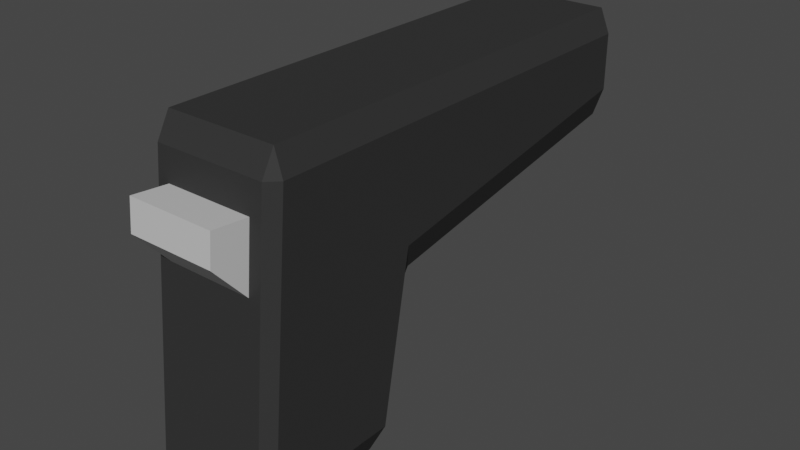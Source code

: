 # Source: pistol.blend  (saved by Blender 3.4.6; exported with 4.5.12 LTS)
import bpy
from mathutils import Matrix  # noqa: F401  (used for matrix-valued properties, if any)

bpy.ops.wm.read_factory_settings(use_empty=True)
scene = bpy.context.scene
scene.name = 'Scene'

# ---- collections
col_collection = bpy.data.collections.new('Collection'); scene.collection.children.link(col_collection)

# ---- materials (node trees are filled in below, after node groups)
mat_pistolblack = bpy.data.materials.new('pistolBlack')
mat_pistolblack.use_transparent_shadow = False
mat_pistolgrey = bpy.data.materials.new('pistolGrey')
mat_pistolgrey.use_transparent_shadow = False

# ---- material node trees
mat_pistolblack.use_nodes = True; mat_pistolblack.node_tree.nodes.clear()
_N = mat_pistolblack.node_tree.nodes; _L = mat_pistolblack.node_tree.links
n0 = _N.new('ShaderNodeBsdfPrincipled'); n0.name = 'Principled BSDF'; n0.location = (10, 300)
n0.distribution = 'GGX'
n0.subsurface_method = 'RANDOM_WALK_SKIN'
n0.inputs[0].default_value = (0.03522, 0.03522, 0.03522, 1.0)
n0.inputs[3].default_value = 1.45
n0.inputs[13].default_value = 0.06522
n0.inputs[27].default_value = (0.0, 0.0, 0.0, 1.0)
n0.inputs[28].default_value = 1.0
n1 = _N.new('ShaderNodeOutputMaterial'); n1.name = 'Material Output'; n1.location = (300, 300)
_L.new(n0.outputs[0], n1.inputs[0])
n1.is_active_output = True
mat_pistolgrey.use_nodes = True; mat_pistolgrey.node_tree.nodes.clear()
_N = mat_pistolgrey.node_tree.nodes; _L = mat_pistolgrey.node_tree.links
n0 = _N.new('ShaderNodeBsdfPrincipled'); n0.name = 'Principled BSDF'; n0.location = (10, 300)
n0.distribution = 'GGX'
n0.subsurface_method = 'RANDOM_WALK_SKIN'
n0.inputs[0].default_value = (0.6152, 0.6152, 0.6152, 1.0)
n0.inputs[3].default_value = 1.45
n0.inputs[27].default_value = (0.0, 0.0, 0.0, 1.0)
n0.inputs[28].default_value = 1.0
n1 = _N.new('ShaderNodeOutputMaterial'); n1.name = 'Material Output'; n1.location = (300, 300)
_L.new(n0.outputs[0], n1.inputs[0])
n1.is_active_output = True

# ---- world
world_world = bpy.data.worlds.new('World'); scene.world = world_world
world_world.use_nodes = True; world_world.node_tree.nodes.clear()
_N = world_world.node_tree.nodes; _L = world_world.node_tree.links
n0 = _N.new('ShaderNodeOutputWorld'); n0.name = 'World Output'; n0.location = (300, 300)
n1 = _N.new('ShaderNodeBackground'); n1.name = 'Background'; n1.location = (10, 300)
n1.inputs[0].default_value = (0.05088, 0.05088, 0.05088, 1.0)
_L.new(n1.outputs[0], n0.inputs[0])
n0.is_active_output = True
world_world.color = (0.05088, 0.05088, 0.05088)
world_world.use_sun_shadow = False
world_world.sun_shadow_jitter_overblur = 0.0

# ---- meshes
me_cube_001 = bpy.data.meshes.new('Cube.001')
me_cube_001.from_pydata([(-0.1739, -0.2862, -0.4988), (-0.1739, -0.3134, -0.4255), (-0.2046, -0.2785, -0.424), (-0.1739, -0.2342, 0.4255), (-0.1739, -0.1933, 0.4988), (-0.2046, -0.1995, 0.424), (-0.1739, 0.1004, -0.4988), (-0.2046, 0.1308, -0.424), (-0.1739, 0.1474, -0.4296), (-0.1739, 0.2274, 0.4988), (-0.2046, 0.2274, 0.424), (0.1739, -0.2862, -0.4988), (0.2046, -0.2785, -0.424), (0.1739, -0.3134, -0.4255), (0.1739, -0.1933, 0.4988), (0.1739, -0.2342, 0.4255), (0.2046, -0.1995, 0.424), (0.1739, 0.1004, -0.4988), (0.1739, 0.1474, -0.4296), (0.2046, 0.1308, -0.424), (0.2046, 0.2274, 0.424), (0.1739, 0.2274, 0.4988), (-0.1739, 0.2145, -0.06927), (-0.2046, 0.2274, 0.09049), (-0.1739, 0.2614, 0.005774), (0.1739, 0.2145, -0.06927), (0.1739, 0.2614, 0.005774), (0.2046, 0.2274, 0.09049), (-0.1739, 1.17, 0.4988), (-0.1739, 1.204, 0.424), (-0.2046, 1.17, 0.424), (0.1739, 1.17, 0.4988), (0.2046, 1.17, 0.424), (0.1739, 1.204, 0.424), (-0.2046, 1.17, 0.2499), (-0.1739, 1.204, 0.2406), (-0.1739, 1.17, 0.16), (0.2046, 1.17, 0.2499), (0.1739, 1.17, 0.16), (0.1739, 1.204, 0.2406), (-0.136, -0.2614, 0.1332), (-0.136, -0.2428, 0.3327), (0.136, -0.2428, 0.3327), (0.136, -0.2614, 0.1332), (-0.136, -0.3648, 0.2485), (-0.136, -0.3559, 0.3432), (0.136, -0.3559, 0.3432), (0.136, -0.3648, 0.2485), (4.412e-10, 1.242, 0.4094), (4.412e-10, 1.165, 0.4094), (0.01504, 1.242, 0.4079), (0.01504, 1.165, 0.4079), (0.02949, 1.242, 0.4035), (0.02949, 1.165, 0.4035), (0.04282, 1.242, 0.3964), (0.04282, 1.165, 0.3964), (0.0545, 1.242, 0.3868), (0.0545, 1.165, 0.3868), (0.06408, 1.242, 0.3751), (0.06408, 1.165, 0.3751), (0.07121, 1.242, 0.3618), (0.07121, 1.165, 0.3618), (0.07559, 1.242, 0.3473), (0.07559, 1.165, 0.3473), (0.07707, 1.242, 0.3323), (0.07707, 1.165, 0.3323), (0.07559, 1.242, 0.3173), (0.07559, 1.165, 0.3173), (0.07121, 1.242, 0.3028), (0.07121, 1.165, 0.3028), (0.06408, 1.242, 0.2895), (0.06408, 1.165, 0.2895), (0.0545, 1.242, 0.2778), (0.0545, 1.165, 0.2778), (0.04282, 1.242, 0.2682), (0.04282, 1.165, 0.2682), (0.02949, 1.242, 0.2611), (0.02949, 1.165, 0.2611), (0.01504, 1.242, 0.2567), (0.01504, 1.165, 0.2567), (4.412e-10, 1.242, 0.2552), (4.412e-10, 1.165, 0.2552), (-0.01504, 1.242, 0.2567), (-0.01504, 1.165, 0.2567), (-0.02949, 1.242, 0.2611), (-0.02949, 1.165, 0.2611), (-0.04282, 1.242, 0.2682), (-0.04282, 1.165, 0.2682), (-0.0545, 1.242, 0.2778), (-0.0545, 1.165, 0.2778), (-0.06408, 1.242, 0.2895), (-0.06408, 1.165, 0.2895), (-0.07121, 1.242, 0.3028), (-0.07121, 1.165, 0.3028), (-0.07559, 1.242, 0.3173), (-0.07559, 1.165, 0.3173), (-0.07707, 1.242, 0.3323), (-0.07707, 1.165, 0.3323), (-0.07559, 1.242, 0.3473), (-0.07559, 1.165, 0.3473), (-0.07121, 1.242, 0.3618), (-0.07121, 1.165, 0.3618), (-0.06408, 1.242, 0.3751), (-0.06408, 1.165, 0.3751), (-0.0545, 1.242, 0.3868), (-0.0545, 1.165, 0.3868), (-0.04282, 1.242, 0.3964), (-0.04282, 1.165, 0.3964), (-0.02949, 1.242, 0.4035), (-0.02949, 1.165, 0.4035), (-0.01504, 1.242, 0.4079), (-0.01504, 1.165, 0.4079), (7.341e-10, 1.242, 0.3917), (0.01158, 1.242, 0.3906), (0.02272, 1.242, 0.3872), (0.03299, 1.242, 0.3817), (0.04199, 1.242, 0.3743), (0.04937, 1.242, 0.3653), (0.05486, 1.242, 0.355), (0.05824, 1.242, 0.3439), (0.05938, 1.242, 0.3323), (0.05824, 1.242, 0.3207), (0.05486, 1.242, 0.3096), (0.04937, 1.242, 0.2993), (0.04199, 1.242, 0.2903), (0.03299, 1.242, 0.2829), (0.02272, 1.242, 0.2774), (0.01158, 1.242, 0.2741), (7.341e-10, 1.242, 0.2729), (-0.01158, 1.242, 0.2741), (-0.02272, 1.242, 0.2774), (-0.03299, 1.242, 0.2829), (-0.04199, 1.242, 0.2903), (-0.04937, 1.242, 0.2993), (-0.05486, 1.242, 0.3096), (-0.05824, 1.242, 0.3207), (-0.05938, 1.242, 0.3323), (-0.05824, 1.242, 0.3439), (-0.05486, 1.242, 0.355), (-0.04937, 1.242, 0.3653), (-0.04199, 1.242, 0.3743), (-0.03299, 1.242, 0.3817), (-0.02272, 1.242, 0.3872), (-0.01158, 1.242, 0.3906)], [], [(15, 3, 41, 42), (9, 21, 31, 28), (20, 27, 37, 32), (21, 9, 4, 14), (2, 5, 10, 23, 7), (8, 22, 25, 18), (39, 35, 29, 33), (19, 27, 20, 16, 12), (26, 24, 36, 38), (23, 10, 30, 34), (0, 1, 2), (3, 4, 5), (6, 7, 8), (11, 12, 13), (14, 15, 16), (17, 18, 19), (22, 23, 24), (25, 26, 27), (28, 29, 30), (31, 32, 33), (34, 35, 36), (37, 38, 39), (6, 0, 2, 7), (1, 3, 5, 2), (4, 9, 10, 5), (22, 8, 7, 23), (17, 6, 8, 18), (27, 19, 18, 25), (11, 17, 19, 12), (21, 14, 16, 20), (15, 13, 12, 16), (0, 11, 13, 1), (14, 4, 3, 15), (25, 22, 24, 26), (28, 31, 33, 29), (29, 35, 34, 30), (32, 37, 39, 33), (38, 36, 35, 39), (23, 34, 36, 24), (37, 27, 26, 38), (9, 28, 30, 10), (31, 21, 20, 32), (6, 17, 11, 0), (40, 43, 47, 44), (1, 13, 43, 40), (3, 1, 40, 41), (13, 15, 42, 43), (47, 46, 45, 44), (41, 40, 44, 45), (42, 41, 45, 46), (43, 42, 46, 47), (48, 49, 51, 50), (50, 51, 53, 52), (52, 53, 55, 54), (54, 55, 57, 56), (56, 57, 59, 58), (58, 59, 61, 60), (60, 61, 63, 62), (62, 63, 65, 64), (64, 65, 67, 66), (66, 67, 69, 68), (68, 69, 71, 70), (70, 71, 73, 72), (72, 73, 75, 74), (74, 75, 77, 76), (76, 77, 79, 78), (78, 79, 81, 80), (80, 81, 83, 82), (82, 83, 85, 84), (84, 85, 87, 86), (86, 87, 89, 88), (88, 89, 91, 90), (90, 91, 93, 92), (92, 93, 95, 94), (94, 95, 97, 96), (96, 97, 99, 98), (98, 99, 101, 100), (100, 101, 103, 102), (102, 103, 105, 104), (104, 105, 107, 106), (106, 107, 109, 108), (51, 49, 111, 109, 107, 105, 103, 101, 99, 97, 95, 93, 91, 89, 87, 85, 83, 81, 79, 77, 75, 73, 71, 69, 67, 65, 63, 61, 59, 57, 55, 53), (108, 109, 111, 110), (110, 111, 49, 48), (52, 54, 115, 114), (70, 72, 124, 123), (88, 90, 133, 132), (106, 108, 142, 141), (62, 64, 120, 119), (80, 82, 129, 128), (98, 100, 138, 137), (54, 56, 116, 115), (72, 74, 125, 124), (90, 92, 134, 133), (108, 110, 143, 142), (64, 66, 121, 120), (82, 84, 130, 129), (100, 102, 139, 138), (56, 58, 117, 116), (74, 76, 126, 125), (92, 94, 135, 134), (48, 50, 113, 112), (110, 48, 112, 143), (66, 68, 122, 121), (84, 86, 131, 130), (102, 104, 140, 139), (58, 60, 118, 117), (76, 78, 127, 126), (94, 96, 136, 135), (50, 52, 114, 113), (68, 70, 123, 122), (86, 88, 132, 131), (104, 106, 141, 140), (60, 62, 119, 118), (78, 80, 128, 127), (96, 98, 137, 136)])
me_cube_001.polygons.foreach_set('material_index', [0, 0, 0, 0, 0, 0, 0, 0, 0, 0, 0, 0, 0, 0, 0, 0, 0, 0, 0, 0, 0, 0, 0, 0, 0, 0, 0, 0, 0, 0, 0, 0, 0, 0, 0, 0, 0, 0, 0, 0, 0, 0, 0, 1, 0, 0, 0, 1, 1, 1, 1, 1, 1, 1, 1, 1, 1, 1, 1, 1, 1, 1, 1, 1, 1, 1, 1, 1, 1, 1, 1, 1, 1, 1, 1, 1, 1, 1, 1, 1, 1, 1, 1, 1, 1, 1, 1, 1, 1, 1, 1, 1, 1, 1, 1, 1, 1, 1, 1, 1, 1, 1, 1, 1, 1, 1, 1, 1, 1, 1, 1, 1, 1, 1, 1, 1])
_uv = me_cube_001.uv_layers.new(name='UVMap')
_uv.uv.foreach_set('vector', [0.6066, 0.7688, 0.6066, 0.9812, 0.6066, 0.9812, 0.6066, 0.7688, 0.8562, 0.5, 0.6438, 0.5, 0.6438, 0.5, 0.8563, 0.5, 0.6062, 0.5, 0.5227, 0.5, 0.5329, 0.5, 0.5976, 0.5, 0.6438, 0.5, 0.8562, 0.5, 0.8563, 0.7313, 0.6438, 0.7313, 0.3938, 0.01896, 0.6062, 0.01886, 0.6062, 0.25, 0.5227, 0.25, 0.3938, 0.2414, 0.3924, 0.2688, 0.4826, 0.2687, 0.4826, 0.4813, 0.3924, 0.4813, 0.5281, 0.4813, 0.5281, 0.2688, 0.5969, 0.2688, 0.5969, 0.4812, 0.3937, 0.5086, 0.5227, 0.5, 0.6062, 0.5, 0.6062, 0.7311, 0.3938, 0.731, 0.5, 0.4813, 0.5, 0.2688, 0.5, 0.2687, 0.5, 0.4813, 0.5227, 0.25, 0.6062, 0.25, 0.5976, 0.25, 0.5329, 0.25, 0.1438, 0.7313, 0.1437, 0.7462, 0.125, 0.727, 0.6066, 0.0, 0.625, 0.01875, 0.6062, 0.01886, 0.1437, 0.5188, 0.125, 0.502, 0.1437, 0.5, 0.3563, 0.7313, 0.375, 0.727, 0.3562, 0.7462, 0.625, 0.7688, 0.6066, 0.7688, 0.61, 0.75, 0.3563, 0.5188, 0.3563, 0.5, 0.375, 0.502, 0.4826, 0.2687, 0.5227, 0.25, 0.5, 0.2688, 0.4826, 0.4813, 0.5, 0.4813, 0.5227, 0.5, 0.625, 0.25, 0.5969, 0.25, 0.5976, 0.25, 0.625, 0.5, 0.5976, 0.5, 0.5969, 0.5, 0.5329, 0.25, 0.5281, 0.2688, 0.5, 0.2687, 0.5329, 0.5, 0.5, 0.4813, 0.5281, 0.4813, 0.1437, 0.5188, 0.1438, 0.7313, 0.125, 0.727, 0.125, 0.502, 0.3934, 0.0, 0.6066, 0.0, 0.6062, 0.01886, 0.3938, 0.01896, 0.625, 0.01875, 0.625, 0.25, 0.6062, 0.25, 0.6062, 0.01886, 0.4826, 0.2687, 0.3924, 0.2688, 0.3938, 0.2414, 0.5227, 0.25, 0.3563, 0.5188, 0.1437, 0.5188, 0.1437, 0.5, 0.3563, 0.5, 0.5227, 0.5, 0.3937, 0.5086, 0.3924, 0.4813, 0.4826, 0.4813, 0.3563, 0.7313, 0.3563, 0.5188, 0.3937, 0.5086, 0.3938, 0.731, 0.6438, 0.5, 0.6438, 0.7313, 0.6062, 0.7311, 0.6062, 0.5, 0.6066, 0.7688, 0.3934, 0.7688, 0.3938, 0.731, 0.6062, 0.7311, 0.1438, 0.7313, 0.3563, 0.7313, 0.3563, 0.75, 0.1437, 0.75, 0.625, 0.7688, 0.625, 0.9812, 0.6066, 0.9812, 0.6066, 0.7688, 0.4826, 0.4813, 0.4826, 0.2687, 0.5, 0.2688, 0.5, 0.4813, 0.625, 0.2688, 0.625, 0.4812, 0.5969, 0.4812, 0.5969, 0.2688, 0.5969, 0.2688, 0.5281, 0.2688, 0.5329, 0.25, 0.5976, 0.25, 0.5976, 0.5, 0.5329, 0.5, 0.5281, 0.4813, 0.5969, 0.4812, 0.5, 0.4813, 0.5, 0.2687, 0.5281, 0.2688, 0.5281, 0.4813, 0.5227, 0.25, 0.5329, 0.25, 0.5, 0.2687, 0.5, 0.2688, 0.5329, 0.5, 0.5227, 0.5, 0.5, 0.4813, 0.5, 0.4813, 0.625, 0.25, 0.625, 0.25, 0.5976, 0.25, 0.6062, 0.25, 0.6438, 0.5, 0.6438, 0.5, 0.6062, 0.5, 0.5976, 0.5, 0.1437, 0.5188, 0.3563, 0.5188, 0.3563, 0.7313, 0.1438, 0.7313, 0.1194, 0.75, 0.3806, 0.75, 0.3806, 0.75, 0.1194, 0.75, 0.1437, 0.75, 0.3563, 0.75, 0.3806, 0.75, 0.1194, 0.75, 0.6066, 0.0, 0.3934, 0.0, 0.5427, 0.0, 0.6066, 0.0, 0.3934, 0.7688, 0.6066, 0.7688, 0.6066, 0.7688, 0.5427, 0.7688, 0.5763, 0.7688, 0.6066, 0.7688, 0.6066, 0.9812, 0.5763, 0.9812, 0.6066, 0.0, 0.5427, 0.0, 0.5763, 0.0, 0.6066, 0.0, 0.6066, 0.7688, 0.6066, 0.9812, 0.6066, 0.9812, 0.6066, 0.7688, 0.5427, 0.7688, 0.6066, 0.7688, 0.6066, 0.7688, 0.5763, 0.7688, 1.0, 0.5, 1.0, 1.0, 0.9688, 1.0, 0.9688, 0.5, 0.9688, 0.5, 0.9688, 1.0, 0.9375, 1.0, 0.9375, 0.5, 0.9375, 0.5, 0.9375, 1.0, 0.9062, 1.0, 0.9062, 0.5, 0.9062, 0.5, 0.9062, 1.0, 0.875, 1.0, 0.875, 0.5, 0.875, 0.5, 0.875, 1.0, 0.8438, 1.0, 0.8438, 0.5, 0.8438, 0.5, 0.8438, 1.0, 0.8125, 1.0, 0.8125, 0.5, 0.8125, 0.5, 0.8125, 1.0, 0.7812, 1.0, 0.7812, 0.5, 0.7812, 0.5, 0.7812, 1.0, 0.75, 1.0, 0.75, 0.5, 0.75, 0.5, 0.75, 1.0, 0.7188, 1.0, 0.7188, 0.5, 0.7188, 0.5, 0.7188, 1.0, 0.6875, 1.0, 0.6875, 0.5, 0.6875, 0.5, 0.6875, 1.0, 0.6562, 1.0, 0.6562, 0.5, 0.6562, 0.5, 0.6562, 1.0, 0.625, 1.0, 0.625, 0.5, 0.625, 0.5, 0.625, 1.0, 0.5938, 1.0, 0.5938, 0.5, 0.5938, 0.5, 0.5938, 1.0, 0.5625, 1.0, 0.5625, 0.5, 0.5625, 0.5, 0.5625, 1.0, 0.5312, 1.0, 0.5312, 0.5, 0.5312, 0.5, 0.5312, 1.0, 0.5, 1.0, 0.5, 0.5, 0.5, 0.5, 0.5, 1.0, 0.4688, 1.0, 0.4688, 0.5, 0.4688, 0.5, 0.4688, 1.0, 0.4375, 1.0, 0.4375, 0.5, 0.4375, 0.5, 0.4375, 1.0, 0.4062, 1.0, 0.4062, 0.5, 0.4062, 0.5, 0.4062, 1.0, 0.375, 1.0, 0.375, 0.5, 0.375, 0.5, 0.375, 1.0, 0.3438, 1.0, 0.3438, 0.5, 0.3438, 0.5, 0.3438, 1.0, 0.3125, 1.0, 0.3125, 0.5, 0.3125, 0.5, 0.3125, 1.0, 0.2812, 1.0, 0.2812, 0.5, 0.2812, 0.5, 0.2812, 1.0, 0.25, 1.0, 0.25, 0.5, 0.25, 0.5, 0.25, 1.0, 0.2188, 1.0, 0.2188, 0.5, 0.2188, 0.5, 0.2188, 1.0, 0.1875, 1.0, 0.1875, 0.5, 0.1875, 0.5, 0.1875, 1.0, 0.1562, 1.0, 0.1562, 0.5, 0.1562, 0.5, 0.1562, 1.0, 0.125, 1.0, 0.125, 0.5, 0.125, 0.5, 0.125, 1.0, 0.09375, 1.0, 0.09375, 0.5, 0.09375, 0.5, 0.09375, 1.0, 0.0625, 1.0, 0.0625, 0.5, 0.2968, 0.4854, 0.25, 0.49, 0.2032, 0.4854, 0.1582, 0.4717, 0.1167, 0.4496, 0.08029, 0.4197, 0.05045, 0.3833, 0.02827, 0.3418, 0.01461, 0.2968, 0.01, 0.25, 0.01461, 0.2032, 0.02827, 0.1582, 0.05045, 0.1167, 0.08029, 0.08029, 0.1167, 0.05045, 0.1582, 0.02827, 0.2032, 0.01461, 0.25, 0.01, 0.2968, 0.01461, 0.3418, 0.02827, 0.3833, 0.05045, 0.4197, 0.08029, 0.4496, 0.1167, 0.4717, 0.1582, 0.4854, 0.2032, 0.49, 0.25, 0.4854, 0.2968, 0.4717, 0.3418, 0.4496, 0.3833, 0.4197, 0.4197, 0.3833, 0.4496, 0.3418, 0.4717, 0.0625, 0.5, 0.0625, 1.0, 0.03125, 1.0, 0.03125, 0.5, 0.03125, 0.5, 0.03125, 1.0, 0.0, 1.0, 0.0, 0.5, 0.9375, 0.5, 0.9062, 0.5, 0.9062, 0.5, 0.9375, 0.5, 0.6562, 0.5, 0.625, 0.5, 0.625, 0.5, 0.6562, 0.5, 0.375, 0.5, 0.3438, 0.5, 0.3438, 0.5, 0.375, 0.5, 0.09375, 0.5, 0.0625, 0.5, 0.0625, 0.5, 0.09375, 0.5, 0.7812, 0.5, 0.75, 0.5, 0.75, 0.5, 0.7812, 0.5, 0.5, 0.5, 0.4688, 0.5, 0.4688, 0.5, 0.5, 0.5, 0.2188, 0.5, 0.1875, 0.5, 0.1875, 0.5, 0.2188, 0.5, 0.9062, 0.5, 0.875, 0.5, 0.875, 0.5, 0.9062, 0.5, 0.625, 0.5, 0.5938, 0.5, 0.5938, 0.5, 0.625, 0.5, 0.3438, 0.5, 0.3125, 0.5, 0.3125, 0.5, 0.3438, 0.5, 0.0625, 0.5, 0.03125, 0.5, 0.03125, 0.5, 0.0625, 0.5, 0.75, 0.5, 0.7188, 0.5, 0.7188, 0.5, 0.75, 0.5, 0.4688, 0.5, 0.4375, 0.5, 0.4375, 0.5, 0.4688, 0.5, 0.1875, 0.5, 0.1562, 0.5, 0.1562, 0.5, 0.1875, 0.5, 0.875, 0.5, 0.8438, 0.5, 0.8438, 0.5, 0.875, 0.5, 0.5938, 0.5, 0.5625, 0.5, 0.5625, 0.5, 0.5938, 0.5, 0.3125, 0.5, 0.2812, 0.5, 0.2812, 0.5, 0.3125, 0.5, 1.0, 0.5, 0.9688, 0.5, 0.9688, 0.5, 1.0, 0.5, 0.03125, 0.5, 0.0, 0.5, 0.0, 0.5, 0.03125, 0.5, 0.7188, 0.5, 0.6875, 0.5, 0.6875, 0.5, 0.7188, 0.5, 0.4375, 0.5, 0.4062, 0.5, 0.4062, 0.5, 0.4375, 0.5, 0.1562, 0.5, 0.125, 0.5, 0.125, 0.5, 0.1562, 0.5, 0.8438, 0.5, 0.8125, 0.5, 0.8125, 0.5, 0.8438, 0.5, 0.5625, 0.5, 0.5312, 0.5, 0.5312, 0.5, 0.5625, 0.5, 0.2812, 0.5, 0.25, 0.5, 0.25, 0.5, 0.2812, 0.5, 0.9688, 0.5, 0.9375, 0.5, 0.9375, 0.5, 0.9688, 0.5, 0.6875, 0.5, 0.6562, 0.5, 0.6562, 0.5, 0.6875, 0.5, 0.4062, 0.5, 0.375, 0.5, 0.375, 0.5, 0.4062, 0.5, 0.125, 0.5, 0.09375, 0.5, 0.09375, 0.5, 0.125, 0.5, 0.8125, 0.5, 0.7812, 0.5, 0.7812, 0.5, 0.8125, 0.5, 0.5312, 0.5, 0.5, 0.5, 0.5, 0.5, 0.5312, 0.5, 0.25, 0.5, 0.2188, 0.5, 0.2188, 0.5, 0.25, 0.5])
me_cube_001.materials.append(mat_pistolblack)
me_cube_001.materials.append(mat_pistolgrey)
me_cube_001.update()

# ---- objects
ob_cube = bpy.data.objects.new('Cube', me_cube_001)

# ---- transforms, parenting, visibility, modifiers, constraints
ob_cube.location = (0.0, 0.0, 0.0)

# ---- collection membership
col_collection.objects.link(ob_cube)

# ---- scene / render settings (as saved in the file)
scene.frame_start = 1; scene.frame_end = 250; scene.frame_set(1)
scene.render.engine = 'BLENDER_EEVEE_NEXT'
scene.cycles.sampling_pattern = 'TABULATED_SOBOL'
scene.cycles.use_light_tree = False
scene.view_settings.view_transform = 'Filmic'
bpy.context.view_layer.update()

# ---- added for rendering (the .blend has no active camera and no usable light): camera, sun
cam_auto = bpy.data.cameras.new('AutoCamera')
cam_auto.lens = 50.0
cam_auto.sensor_width = 36.0
cam_auto.clip_end = 1000.0
ob_auto_camera = bpy.data.objects.new('AutoCamera', cam_auto)
scene.collection.objects.link(ob_auto_camera)
ob_auto_camera.location = (1.79054, -1.70992, 1.43243)
ob_auto_camera.rotation_euler = (1.09748, -7.21219e-08, 0.694738)
scene.camera = ob_auto_camera
light_auto_sun = bpy.data.lights.new('AutoSun', 'SUN')
light_auto_sun.energy = 3.0
light_auto_sun.angle = 0.0523599
ob_auto_sun = bpy.data.objects.new('AutoSun', light_auto_sun)
scene.collection.objects.link(ob_auto_sun)
ob_auto_sun.rotation_euler = (0.872665, 0.174533, 0.523599)
bpy.context.view_layer.update()

